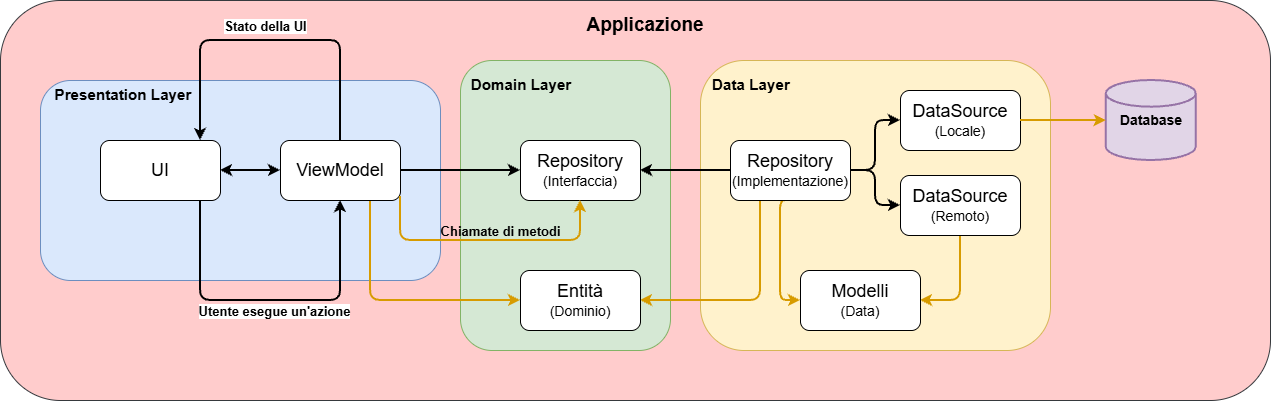

The diagram above was exported from draw.io. Its source (the exported page's mxGraphModel, read from the mxfile embedded in the PNG):
<mxGraphModel dx="1413" dy="854" grid="1" gridSize="10" guides="1" tooltips="1" connect="1" arrows="1" fold="1" page="1" pageScale="1" pageWidth="827" pageHeight="1169" math="0" shadow="0">
  <root>
    <mxCell id="0" />
    <mxCell id="1" parent="0" />
    <mxCell id="vvJQckc9TE7ghhdw8vBr-1" parent="1" style="rounded=1;whiteSpace=wrap;html=1;fillColor=#ffcccc;strokeColor=#36393d;" value="" vertex="1">
      <mxGeometry height="400" width="1270" x="260" y="130" as="geometry" />
    </mxCell>
    <mxCell id="vvJQckc9TE7ghhdw8vBr-2" parent="1" style="rounded=1;whiteSpace=wrap;html=1;fillColor=#dae8fc;strokeColor=#6c8ebf;" value="" vertex="1">
      <mxGeometry height="200" width="400" x="300" y="210" as="geometry" />
    </mxCell>
    <mxCell id="vvJQckc9TE7ghhdw8vBr-3" parent="1" style="rounded=1;whiteSpace=wrap;html=1;fillColor=#d5e8d4;strokeColor=#82b366;" value="" vertex="1">
      <mxGeometry height="290" width="210" x="720" y="190" as="geometry" />
    </mxCell>
    <mxCell id="vvJQckc9TE7ghhdw8vBr-4" edge="1" parent="1" source="vvJQckc9TE7ghhdw8vBr-6" style="edgeStyle=orthogonalEdgeStyle;rounded=1;orthogonalLoop=1;jettySize=auto;html=1;entryX=0.5;entryY=1;entryDx=0;entryDy=0;curved=0;strokeWidth=2;" target="vvJQckc9TE7ghhdw8vBr-11">
      <mxGeometry relative="1" as="geometry">
        <Array as="points">
          <mxPoint x="460" y="430" />
          <mxPoint x="600" y="430" />
        </Array>
      </mxGeometry>
    </mxCell>
    <mxCell id="vvJQckc9TE7ghhdw8vBr-5" connectable="0" parent="vvJQckc9TE7ghhdw8vBr-4" style="edgeLabel;html=1;align=center;verticalAlign=middle;resizable=0;points=[];fontStyle=1;fontSize=13;" value="Utente esegue un'azione" vertex="1">
      <mxGeometry relative="1" x="0.0148" y="-1" as="geometry">
        <mxPoint y="9" as="offset" />
      </mxGeometry>
    </mxCell>
    <mxCell id="vvJQckc9TE7ghhdw8vBr-6" parent="1" style="rounded=1;whiteSpace=wrap;html=1;" value="&lt;font style=&quot;font-size: 18px;&quot;&gt;UI&lt;/font&gt;" vertex="1">
      <mxGeometry height="60" width="120" x="360" y="270" as="geometry" />
    </mxCell>
    <mxCell id="vvJQckc9TE7ghhdw8vBr-7" parent="1" style="text;html=1;whiteSpace=wrap;strokeColor=none;fillColor=none;align=center;verticalAlign=middle;rounded=0;fontSize=13;" value="&lt;h3&gt;Presentation Layer&lt;/h3&gt;" vertex="1">
      <mxGeometry height="30" width="140" x="313" y="210" as="geometry" />
    </mxCell>
    <mxCell id="vvJQckc9TE7ghhdw8vBr-8" edge="1" parent="1" source="vvJQckc9TE7ghhdw8vBr-11" style="edgeStyle=orthogonalEdgeStyle;rounded=1;orthogonalLoop=1;jettySize=auto;html=1;strokeWidth=2;curved=0;">
      <mxGeometry relative="1" as="geometry">
        <Array as="points">
          <mxPoint x="600" y="170" />
          <mxPoint x="460" y="170" />
        </Array>
        <mxPoint x="460" y="270" as="targetPoint" />
      </mxGeometry>
    </mxCell>
    <mxCell id="vvJQckc9TE7ghhdw8vBr-9" connectable="0" parent="vvJQckc9TE7ghhdw8vBr-8" style="edgeLabel;html=1;align=center;verticalAlign=middle;resizable=0;points=[];fontStyle=1;fontSize=13;" value="Stato della UI" vertex="1">
      <mxGeometry relative="1" x="0.016" y="-6" as="geometry">
        <mxPoint x="-3" y="-9" as="offset" />
      </mxGeometry>
    </mxCell>
    <mxCell id="vvJQckc9TE7ghhdw8vBr-10" edge="1" parent="1" source="vvJQckc9TE7ghhdw8vBr-11" style="edgeStyle=orthogonalEdgeStyle;rounded=1;orthogonalLoop=1;jettySize=auto;html=1;exitX=0.75;exitY=1;exitDx=0;exitDy=0;entryX=0;entryY=0.5;entryDx=0;entryDy=0;curved=0;fillColor=#ffe6cc;strokeColor=#d79b00;strokeWidth=2;" target="vvJQckc9TE7ghhdw8vBr-31">
      <mxGeometry relative="1" as="geometry" />
    </mxCell>
    <mxCell id="vvJQckc9TE7ghhdw8vBr-11" parent="1" style="rounded=1;whiteSpace=wrap;html=1;" value="&lt;font style=&quot;font-size: 18px;&quot;&gt;ViewModel&lt;/font&gt;" vertex="1">
      <mxGeometry height="60" width="120" x="540" y="270" as="geometry" />
    </mxCell>
    <mxCell id="vvJQckc9TE7ghhdw8vBr-12" edge="1" parent="1" source="vvJQckc9TE7ghhdw8vBr-11" style="endArrow=classic;startArrow=none;html=1;rounded=0;exitX=1;exitY=0.5;exitDx=0;exitDy=0;entryX=0;entryY=0.5;entryDx=0;entryDy=0;strokeWidth=2;endFill=1;startFill=0;" target="vvJQckc9TE7ghhdw8vBr-14" value="">
      <mxGeometry height="50" relative="1" width="50" as="geometry">
        <mxPoint x="870" y="420" as="sourcePoint" />
        <mxPoint x="920" y="370" as="targetPoint" />
      </mxGeometry>
    </mxCell>
    <mxCell id="vvJQckc9TE7ghhdw8vBr-13" parent="1" style="text;html=1;whiteSpace=wrap;strokeColor=none;fillColor=none;align=center;verticalAlign=middle;rounded=0;fontSize=13;" value="&lt;h3&gt;Domain Layer&lt;/h3&gt;" vertex="1">
      <mxGeometry height="30" width="140" x="711" y="200" as="geometry" />
    </mxCell>
    <mxCell id="vvJQckc9TE7ghhdw8vBr-14" parent="1" style="rounded=1;whiteSpace=wrap;html=1;" value="&lt;font style=&quot;&quot;&gt;&lt;span style=&quot;font-size: 18px;&quot;&gt;Repository&lt;/span&gt;&lt;br&gt;&lt;/font&gt;&lt;div&gt;&lt;font style=&quot;font-size: 14px;&quot;&gt;(Interfaccia)&lt;/font&gt;&lt;/div&gt;" vertex="1">
      <mxGeometry height="60" width="120" x="780" y="270" as="geometry" />
    </mxCell>
    <mxCell id="vvJQckc9TE7ghhdw8vBr-15" edge="1" parent="1" source="vvJQckc9TE7ghhdw8vBr-6" style="endArrow=classic;startArrow=classic;html=1;rounded=0;exitX=1;exitY=0.5;exitDx=0;exitDy=0;entryX=0;entryY=0.5;entryDx=0;entryDy=0;strokeWidth=2;" target="vvJQckc9TE7ghhdw8vBr-11" value="">
      <mxGeometry height="50" relative="1" width="50" as="geometry">
        <mxPoint x="880" y="350" as="sourcePoint" />
        <mxPoint x="930" y="300" as="targetPoint" />
      </mxGeometry>
    </mxCell>
    <mxCell id="vvJQckc9TE7ghhdw8vBr-16" edge="1" parent="1" style="edgeStyle=orthogonalEdgeStyle;rounded=1;orthogonalLoop=1;jettySize=auto;html=1;entryX=0.5;entryY=1;entryDx=0;entryDy=0;fillColor=#ffe6cc;strokeColor=#d79b00;strokeWidth=2;curved=0;" target="vvJQckc9TE7ghhdw8vBr-14">
      <mxGeometry relative="1" as="geometry">
        <Array as="points">
          <mxPoint x="660" y="326" />
          <mxPoint x="660" y="370" />
          <mxPoint x="840" y="370" />
        </Array>
        <mxPoint x="660" y="326" as="sourcePoint" />
      </mxGeometry>
    </mxCell>
    <mxCell id="vvJQckc9TE7ghhdw8vBr-17" connectable="0" parent="vvJQckc9TE7ghhdw8vBr-16" style="edgeLabel;html=1;align=center;verticalAlign=middle;resizable=0;points=[];fontStyle=1;labelBackgroundColor=none;fontSize=13;" value="Chiamate di metodi" vertex="1">
      <mxGeometry relative="1" x="-0.008" y="-1" as="geometry">
        <mxPoint x="13" y="-11" as="offset" />
      </mxGeometry>
    </mxCell>
    <mxCell id="vvJQckc9TE7ghhdw8vBr-18" parent="1" style="rounded=1;whiteSpace=wrap;html=1;fillColor=#fff2cc;strokeColor=#d6b656;" value="" vertex="1">
      <mxGeometry height="290" width="350" x="960" y="190" as="geometry" />
    </mxCell>
    <mxCell id="vvJQckc9TE7ghhdw8vBr-19" edge="1" parent="1" source="vvJQckc9TE7ghhdw8vBr-24" style="edgeStyle=orthogonalEdgeStyle;rounded=0;orthogonalLoop=1;jettySize=auto;html=1;exitX=0;exitY=0.5;exitDx=0;exitDy=0;entryX=1;entryY=0.5;entryDx=0;entryDy=0;strokeWidth=2;" target="vvJQckc9TE7ghhdw8vBr-14">
      <mxGeometry relative="1" as="geometry" />
    </mxCell>
    <mxCell id="vvJQckc9TE7ghhdw8vBr-20" edge="1" parent="1" source="vvJQckc9TE7ghhdw8vBr-24" style="edgeStyle=orthogonalEdgeStyle;rounded=1;orthogonalLoop=1;jettySize=auto;html=1;exitX=1;exitY=0.5;exitDx=0;exitDy=0;entryX=0;entryY=0.5;entryDx=0;entryDy=0;startArrow=none;startFill=0;strokeWidth=2;curved=0;" target="vvJQckc9TE7ghhdw8vBr-26">
      <mxGeometry relative="1" as="geometry" />
    </mxCell>
    <mxCell id="vvJQckc9TE7ghhdw8vBr-21" edge="1" parent="1" source="vvJQckc9TE7ghhdw8vBr-24" style="edgeStyle=orthogonalEdgeStyle;rounded=1;orthogonalLoop=1;jettySize=auto;html=1;entryX=0;entryY=0.5;entryDx=0;entryDy=0;startArrow=none;startFill=0;strokeWidth=2;curved=0;" target="vvJQckc9TE7ghhdw8vBr-28">
      <mxGeometry relative="1" as="geometry" />
    </mxCell>
    <mxCell id="vvJQckc9TE7ghhdw8vBr-22" edge="1" parent="1" source="vvJQckc9TE7ghhdw8vBr-24" style="edgeStyle=orthogonalEdgeStyle;rounded=1;orthogonalLoop=1;jettySize=auto;html=1;exitX=0.5;exitY=1;exitDx=0;exitDy=0;entryX=0;entryY=0.5;entryDx=0;entryDy=0;strokeWidth=2;fillColor=#ffe6cc;strokeColor=#d79b00;curved=0;" target="vvJQckc9TE7ghhdw8vBr-32">
      <mxGeometry relative="1" as="geometry">
        <Array as="points">
          <mxPoint x="1040" y="330" />
          <mxPoint x="1040" y="430" />
        </Array>
      </mxGeometry>
    </mxCell>
    <mxCell id="vvJQckc9TE7ghhdw8vBr-23" edge="1" parent="1" source="vvJQckc9TE7ghhdw8vBr-24" style="edgeStyle=orthogonalEdgeStyle;rounded=1;orthogonalLoop=1;jettySize=auto;html=1;exitX=0.25;exitY=1;exitDx=0;exitDy=0;entryX=1;entryY=0.5;entryDx=0;entryDy=0;curved=0;strokeWidth=2;fillColor=#ffe6cc;strokeColor=#d79b00;" target="vvJQckc9TE7ghhdw8vBr-31">
      <mxGeometry relative="1" as="geometry" />
    </mxCell>
    <mxCell id="vvJQckc9TE7ghhdw8vBr-24" parent="1" style="rounded=1;whiteSpace=wrap;html=1;" value="&lt;font style=&quot;&quot;&gt;&lt;span style=&quot;font-size: 18px;&quot;&gt;Repository&lt;/span&gt;&lt;br&gt;&lt;/font&gt;&lt;div&gt;&lt;font style=&quot;font-size: 14px;&quot;&gt;(Implementazione)&lt;/font&gt;&lt;/div&gt;" vertex="1">
      <mxGeometry height="60" width="120" x="990" y="270" as="geometry" />
    </mxCell>
    <mxCell id="vvJQckc9TE7ghhdw8vBr-25" parent="1" style="text;html=1;whiteSpace=wrap;strokeColor=none;fillColor=none;align=center;verticalAlign=middle;rounded=0;fontSize=13;" value="&lt;h3&gt;Data Layer&lt;/h3&gt;" vertex="1">
      <mxGeometry height="30" width="140" x="941" y="200" as="geometry" />
    </mxCell>
    <mxCell id="vvJQckc9TE7ghhdw8vBr-26" parent="1" style="rounded=1;whiteSpace=wrap;html=1;" value="&lt;font style=&quot;&quot;&gt;&lt;span style=&quot;font-size: 18px;&quot;&gt;DataSource&lt;/span&gt;&lt;br&gt;&lt;/font&gt;&lt;div&gt;&lt;font style=&quot;font-size: 14px;&quot;&gt;(Locale)&lt;/font&gt;&lt;/div&gt;" vertex="1">
      <mxGeometry height="60" width="120" x="1160" y="220" as="geometry" />
    </mxCell>
    <mxCell id="vvJQckc9TE7ghhdw8vBr-27" edge="1" parent="1" source="vvJQckc9TE7ghhdw8vBr-28" style="edgeStyle=orthogonalEdgeStyle;rounded=1;orthogonalLoop=1;jettySize=auto;html=1;exitX=0.5;exitY=1;exitDx=0;exitDy=0;entryX=1;entryY=0.5;entryDx=0;entryDy=0;strokeWidth=2;fillColor=#ffe6cc;strokeColor=#d79b00;curved=0;" target="vvJQckc9TE7ghhdw8vBr-32">
      <mxGeometry relative="1" as="geometry" />
    </mxCell>
    <mxCell id="vvJQckc9TE7ghhdw8vBr-28" parent="1" style="rounded=1;whiteSpace=wrap;html=1;" value="&lt;font style=&quot;&quot;&gt;&lt;span style=&quot;font-size: 18px;&quot;&gt;DataSource&lt;/span&gt;&lt;br&gt;&lt;/font&gt;&lt;div&gt;&lt;font style=&quot;font-size: 14px;&quot;&gt;(Remoto)&lt;/font&gt;&lt;/div&gt;" vertex="1">
      <mxGeometry height="60" width="120" x="1160" y="305" as="geometry" />
    </mxCell>
    <mxCell id="vvJQckc9TE7ghhdw8vBr-29" parent="1" style="strokeWidth=2;html=1;shape=mxgraph.flowchart.database;whiteSpace=wrap;fillColor=#e1d5e7;strokeColor=#9673a6;" value="&lt;font style=&quot;font-size: 14px;&quot;&gt;&lt;b style=&quot;&quot;&gt;Database&lt;/b&gt;&lt;/font&gt;" vertex="1">
      <mxGeometry height="80" width="90" x="1365.75" y="210" as="geometry" />
    </mxCell>
    <mxCell id="vvJQckc9TE7ghhdw8vBr-30" edge="1" parent="1" source="vvJQckc9TE7ghhdw8vBr-26" style="edgeStyle=orthogonalEdgeStyle;rounded=0;orthogonalLoop=1;jettySize=auto;html=1;exitX=1;exitY=0.5;exitDx=0;exitDy=0;entryX=0;entryY=0.5;entryDx=0;entryDy=0;entryPerimeter=0;startArrow=none;startFill=0;strokeWidth=2;fillColor=#ffe6cc;strokeColor=#d79b00;endArrow=classic;endFill=1;" target="vvJQckc9TE7ghhdw8vBr-29">
      <mxGeometry relative="1" as="geometry" />
    </mxCell>
    <mxCell id="vvJQckc9TE7ghhdw8vBr-31" parent="1" style="rounded=1;whiteSpace=wrap;html=1;" value="&lt;font style=&quot;&quot;&gt;&lt;span style=&quot;font-size: 18px;&quot;&gt;Entità&lt;/span&gt;&lt;br&gt;&lt;/font&gt;&lt;div&gt;&lt;font style=&quot;font-size: 14px;&quot;&gt;(Dominio)&lt;/font&gt;&lt;/div&gt;" vertex="1">
      <mxGeometry height="60" width="120" x="780" y="400" as="geometry" />
    </mxCell>
    <mxCell id="vvJQckc9TE7ghhdw8vBr-32" parent="1" style="rounded=1;whiteSpace=wrap;html=1;" value="&lt;font style=&quot;&quot;&gt;&lt;span style=&quot;font-size: 18px;&quot;&gt;Modelli&lt;/span&gt;&lt;br&gt;&lt;/font&gt;&lt;div&gt;&lt;font style=&quot;font-size: 14px;&quot;&gt;(Data)&lt;/font&gt;&lt;/div&gt;" vertex="1">
      <mxGeometry height="60" width="120" x="1060" y="400" as="geometry" />
    </mxCell>
    <mxCell id="vvJQckc9TE7ghhdw8vBr-33" parent="1" style="text;html=1;whiteSpace=wrap;strokeColor=none;fillColor=none;align=center;verticalAlign=middle;rounded=0;" value="&lt;font style=&quot;font-size: 19px;&quot;&gt;&lt;b&gt;Applicazione&lt;/b&gt;&lt;/font&gt;" vertex="1">
      <mxGeometry height="30" width="190" x="810" y="140" as="geometry" />
    </mxCell>
  </root>
</mxGraphModel>